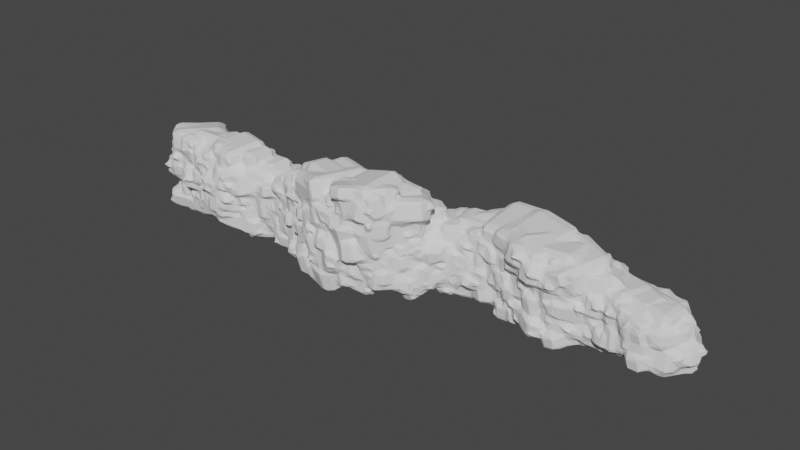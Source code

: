 # Source: ProceduralCliffGenerator_GN.blend  (saved by Blender 3.3.6; exported with 4.5.12 LTS)
import bpy
from mathutils import Matrix  # noqa: F401  (used for matrix-valued properties, if any)

bpy.ops.wm.read_factory_settings(use_empty=True)
scene = bpy.context.scene
scene.name = 'Scene'

# ---- collections
col_collection = bpy.data.collections.new('Collection'); scene.collection.children.link(col_collection)
col_macro_scatter = bpy.data.collections.new('Macro Scatter'); scene.collection.children.link(col_macro_scatter)
col_micro_scatter = bpy.data.collections.new('Micro Scatter'); scene.collection.children.link(col_micro_scatter)

# ---- node groups
ng_generator = bpy.data.node_groups.new('Generator', 'GeometryNodeTree')
_s = ng_generator.interface.new_socket(name='Geometry', in_out='OUTPUT', socket_type='NodeSocketGeometry')
_s = ng_generator.interface.new_socket(name='Geometry', in_out='INPUT', socket_type='NodeSocketGeometry')
_s = ng_generator.interface.new_socket(name='Seed', in_out='INPUT', socket_type='NodeSocketInt')
_s.description = 'The random seed to use'
_s = ng_generator.interface.new_socket(name='Material', in_out='INPUT', socket_type='NodeSocketMaterial')
_s = ng_generator.interface.new_socket(name='Macro Collection', in_out='INPUT', socket_type='NodeSocketCollection')
_s.description = 'The collection to pick the macro scatter objects from'
_s = ng_generator.interface.new_socket(name='Macro Density', in_out='INPUT', socket_type='NodeSocketFloat')
_s.default_value = 10.0
_s.description = 'The density of the macro objects to scatter.'
_s = ng_generator.interface.new_socket(name='Macro Rotation Minimum', in_out='INPUT', socket_type='NodeSocketVector')
_s.description = 'The minimum rotation in radians'
_s = ng_generator.interface.new_socket(name='Macro Rotation Maximum', in_out='INPUT', socket_type='NodeSocketVector')
_s.default_value = (11.0, 11.0, 11.0)
_s.description = 'The maximum rotation in radians'
_s = ng_generator.interface.new_socket(name='Macro Scale Minimum', in_out='INPUT', socket_type='NodeSocketVector')
_s.default_value = (0.5, 0.5, 0.5)
_s.min_value = 0.0
_s.description = 'The minimum scale'
_s = ng_generator.interface.new_socket(name='Macro Scale Maximum', in_out='INPUT', socket_type='NodeSocketVector')
_s.default_value = (1.3, 1.3, 1.3)
_s.min_value = 0.0
_s.description = 'The maximum scale'
_s = ng_generator.interface.new_socket(name='Micro Collection', in_out='INPUT', socket_type='NodeSocketCollection')
_s.description = 'The collection to pick the micro scatter objects from'
_s = ng_generator.interface.new_socket(name='Micro Density', in_out='INPUT', socket_type='NodeSocketFloat')
_s.default_value = 3.0
_s.description = 'The density of the micro objects to scatter.'
_s = ng_generator.interface.new_socket(name='Micro Rotation Minimum', in_out='INPUT', socket_type='NodeSocketVector')
_s.description = 'The minimum rotation in radians'
_s = ng_generator.interface.new_socket(name='Micro Rotation Maximum', in_out='INPUT', socket_type='NodeSocketVector')
_s.description = 'The maximum rotation in radians'
_s = ng_generator.interface.new_socket(name='Micro Scale Minimum', in_out='INPUT', socket_type='NodeSocketVector')
_s.default_value = (0.125, 0.125, 0.125)
_s.description = 'The minimum scale'
_s = ng_generator.interface.new_socket(name='Micro Scale Maximum', in_out='INPUT', socket_type='NodeSocketVector')
_s.default_value = (1.0, 1.0, 1.0)
ng_generator.is_modifier = True
# nodes of 'Generator' reference scene objects; filled in after objects exist

# ---- world
world_world = bpy.data.worlds.new('World'); scene.world = world_world
world_world.use_nodes = True; world_world.node_tree.nodes.clear()
_N = world_world.node_tree.nodes; _L = world_world.node_tree.links
n0 = _N.new('ShaderNodeOutputWorld'); n0.name = 'World Output'; n0.location = (300, 300)
n1 = _N.new('ShaderNodeBackground'); n1.name = 'Background'; n1.location = (10, 300)
n1.inputs[0].default_value = (0.05088, 0.05088, 0.05088, 1.0)
_L.new(n1.outputs[0], n0.inputs[0])
n0.is_active_output = True
world_world.color = (0.05088, 0.05088, 0.05088)
world_world.use_sun_shadow = False
world_world.sun_shadow_jitter_overblur = 0.0

# ---- meshes
me_plane = bpy.data.meshes.new('Plane')
me_plane.from_pydata([(-1.0, -7.55e-08, 2.978), (1.0, -7.55e-08, 2.978), (-1.0, 7.55e-08, -1.0), (1.0, 7.55e-08, -1.0), (2.752, 2.276, 1.0), (2.752, 2.276, -1.0), (5.258, 2.97, 1.926), (5.258, 2.97, -1.0), (8.009, 1.974, 1.926), (8.009, 1.974, -1.0), (9.992, 2.455, 1.0), (9.992, 2.455, -1.0), (12.8, 1.892, 1.0), (12.8, 1.892, -1.0), (-4.747, 1.526, 1.0), (-4.747, 1.526, -1.0), (-7.563, 0.6204, 2.195), (-7.563, 0.6204, -1.0), (-10.49, 1.077, 2.195), (-10.49, 1.077, -1.0)], [], [(0, 1, 3, 2), (3, 1, 4, 5), (5, 4, 6, 7), (7, 6, 8, 9), (9, 8, 10, 11), (11, 10, 12, 13), (0, 2, 15, 14), (14, 15, 17, 16), (16, 17, 19, 18)])
_uv = me_plane.uv_layers.new(name='UVMap')
_uv.uv.foreach_set('vector', [0.0, 0.0, 1.0, 0.0, 1.0, 1.0, 0.0, 1.0, 1.0, 1.0, 1.0, 0.0, 1.0, 0.0, 1.0, 1.0, 1.0, 1.0, 1.0, 0.0, 1.0, 0.0, 1.0, 1.0, 1.0, 1.0, 1.0, 0.0, 1.0, 0.0, 1.0, 1.0, 1.0, 1.0, 1.0, 0.0, 1.0, 0.0, 1.0, 1.0, 1.0, 1.0, 1.0, 0.0, 1.0, 0.0, 1.0, 1.0, 0.0, 0.0, 0.0, 1.0, 0.0, 1.0, 0.0, 0.0, 0.0, 0.0, 0.0, 1.0, 0.0, 1.0, 0.0, 0.0, 0.0, 0.0, 0.0, 1.0, 0.0, 1.0, 0.0, 0.0])
me_plane.update()
me_cube_001 = bpy.data.meshes.new('Cube.001')
me_cube_001.from_pydata([(-0.7302, -0.7302, -0.443), (-0.7302, -1.0, -0.3235), (-1.0, -0.7302, -0.3235), (-0.7302, -1.0, 0.3235), (-0.7302, -0.7302, 0.443), (-1.0, -0.7302, 0.3235), (-0.7302, 0.7302, -0.443), (-1.0, 0.7302, -0.3235), (-0.7302, 1.0, -0.3235), (-0.7302, 0.7302, 0.443), (-0.7302, 1.0, 0.3235), (-1.0, 0.7302, 0.3235), (0.7302, -0.7302, -0.443), (1.0, -0.7302, -0.3235), (0.7302, -1.0, -0.3235), (0.7302, -0.7302, 0.443), (0.7302, -1.0, 0.3235), (1.0, -0.7302, 0.3235), (0.7302, 0.7302, -0.443), (0.7302, 1.0, -0.3235), (1.0, 0.7302, -0.3235), (0.7302, 0.7302, 0.443), (1.0, 0.7302, 0.3235), (0.7302, 1.0, 0.3235)], [], [(14, 16, 3, 1), (20, 22, 17, 13), (21, 9, 4, 15), (2, 5, 11, 7), (8, 10, 23, 19), (0, 1, 2), (3, 4, 5), (6, 7, 8), (9, 10, 11), (12, 13, 14), (15, 16, 17), (18, 19, 20), (21, 22, 23), (6, 0, 2, 7), (1, 3, 5, 2), (4, 9, 11, 5), (10, 8, 7, 11), (18, 6, 8, 19), (9, 21, 23, 10), (22, 20, 19, 23), (12, 18, 20, 13), (21, 15, 17, 22), (16, 14, 13, 17), (0, 12, 14, 1), (15, 4, 3, 16), (6, 18, 12, 0)])
_uv = me_cube_001.uv_layers.new(name='UVMap')
_uv.uv.foreach_set('vector', [0.4087, 0.7837, 0.5913, 0.7837, 0.5913, 0.9663, 0.4087, 0.9663, 0.4087, 0.5337, 0.5913, 0.5337, 0.5913, 0.7163, 0.4087, 0.7163, 0.6587, 0.5337, 0.8413, 0.5337, 0.8413, 0.7163, 0.6587, 0.7163, 0.4087, 0.03373, 0.5913, 0.03373, 0.5913, 0.2163, 0.4087, 0.2163, 0.4087, 0.2837, 0.5913, 0.2837, 0.5913, 0.4663, 0.4087, 0.4663, 0.1587, 0.7163, 0.1587, 0.75, 0.125, 0.7163, 0.5913, 0.0, 0.625, 0.03373, 0.5913, 0.03373, 0.1587, 0.5337, 0.125, 0.5337, 0.1587, 0.5, 0.625, 0.2163, 0.5913, 0.25, 0.5913, 0.2163, 0.3413, 0.7163, 0.375, 0.7163, 0.3413, 0.75, 0.625, 0.7837, 0.5913, 0.7837, 0.5913, 0.75, 0.3413, 0.5337, 0.3413, 0.5, 0.375, 0.5337, 0.625, 0.4663, 0.5913, 0.5, 0.5913, 0.4663, 0.1587, 0.5337, 0.1587, 0.7163, 0.125, 0.7163, 0.125, 0.5337, 0.4087, 0.0, 0.5913, 0.0, 0.5913, 0.03373, 0.4087, 0.03373, 0.625, 0.03373, 0.625, 0.2163, 0.5913, 0.2163, 0.5913, 0.03373, 0.5913, 0.2837, 0.4087, 0.2837, 0.4087, 0.2163, 0.5913, 0.2163, 0.3413, 0.5337, 0.1587, 0.5337, 0.1587, 0.5, 0.3413, 0.5, 0.625, 0.2837, 0.625, 0.4663, 0.5913, 0.4663, 0.5913, 0.2837, 0.5913, 0.5337, 0.4087, 0.5337, 0.4087, 0.4663, 0.5913, 0.4663, 0.3413, 0.7163, 0.3413, 0.5337, 0.4087, 0.5337, 0.4087, 0.7163, 0.6587, 0.5337, 0.6587, 0.7163, 0.5913, 0.7163, 0.5913, 0.5337, 0.5913, 0.7837, 0.4087, 0.7837, 0.4087, 0.7163, 0.5913, 0.7163, 0.1587, 0.7163, 0.3413, 0.7163, 0.3413, 0.75, 0.1587, 0.75, 0.625, 0.7837, 0.625, 0.9663, 0.5913, 0.9663, 0.5913, 0.7837, 0.1587, 0.5337, 0.3413, 0.5337, 0.3413, 0.7163, 0.1587, 0.7163])
me_cube_001.update()
me_cube_002 = bpy.data.meshes.new('Cube.002')
me_cube_002.from_pydata([(-0.7302, -0.7302, -0.443), (-0.7302, -1.0, -0.3235), (-1.0, -0.7302, -0.3235), (-0.7302, -1.0, 0.3235), (-0.7302, -0.7302, 0.443), (-1.0, -0.7302, 0.3235), (-0.7302, 0.7302, -0.443), (-1.0, 0.7302, -0.3235), (-0.7302, 1.0, -0.3235), (-0.7302, 0.7302, 0.443), (-0.7302, 1.0, 0.3235), (-1.0, 0.7302, 0.3235), (0.7302, -0.7302, -0.443), (1.0, -0.7302, -0.3235), (0.7302, -1.0, -0.3235), (0.7302, -0.7302, 0.443), (0.7302, -1.0, 0.3235), (1.0, -0.7302, 0.3235), (0.7302, 0.7302, -0.443), (0.7302, 1.0, -0.3235), (1.0, 0.7302, -0.3235), (0.7302, 0.7302, 0.443), (1.0, 0.7302, 0.3235), (0.7302, 1.0, 0.3235)], [], [(14, 16, 3, 1), (20, 22, 17, 13), (21, 9, 4, 15), (2, 5, 11, 7), (8, 10, 23, 19), (0, 1, 2), (3, 4, 5), (6, 7, 8), (9, 10, 11), (12, 13, 14), (15, 16, 17), (18, 19, 20), (21, 22, 23), (6, 0, 2, 7), (1, 3, 5, 2), (4, 9, 11, 5), (10, 8, 7, 11), (18, 6, 8, 19), (9, 21, 23, 10), (22, 20, 19, 23), (12, 18, 20, 13), (21, 15, 17, 22), (16, 14, 13, 17), (0, 12, 14, 1), (15, 4, 3, 16), (6, 18, 12, 0)])
_uv = me_cube_002.uv_layers.new(name='UVMap')
_uv.uv.foreach_set('vector', [0.4087, 0.7837, 0.5913, 0.7837, 0.5913, 0.9663, 0.4087, 0.9663, 0.4087, 0.5337, 0.5913, 0.5337, 0.5913, 0.7163, 0.4087, 0.7163, 0.6587, 0.5337, 0.8413, 0.5337, 0.8413, 0.7163, 0.6587, 0.7163, 0.4087, 0.03373, 0.5913, 0.03373, 0.5913, 0.2163, 0.4087, 0.2163, 0.4087, 0.2837, 0.5913, 0.2837, 0.5913, 0.4663, 0.4087, 0.4663, 0.1587, 0.7163, 0.1587, 0.75, 0.125, 0.7163, 0.5913, 0.0, 0.625, 0.03373, 0.5913, 0.03373, 0.1587, 0.5337, 0.125, 0.5337, 0.1587, 0.5, 0.625, 0.2163, 0.5913, 0.25, 0.5913, 0.2163, 0.3413, 0.7163, 0.375, 0.7163, 0.3413, 0.75, 0.625, 0.7837, 0.5913, 0.7837, 0.5913, 0.75, 0.3413, 0.5337, 0.3413, 0.5, 0.375, 0.5337, 0.625, 0.4663, 0.5913, 0.5, 0.5913, 0.4663, 0.1587, 0.5337, 0.1587, 0.7163, 0.125, 0.7163, 0.125, 0.5337, 0.4087, 0.0, 0.5913, 0.0, 0.5913, 0.03373, 0.4087, 0.03373, 0.625, 0.03373, 0.625, 0.2163, 0.5913, 0.2163, 0.5913, 0.03373, 0.5913, 0.2837, 0.4087, 0.2837, 0.4087, 0.2163, 0.5913, 0.2163, 0.3413, 0.5337, 0.1587, 0.5337, 0.1587, 0.5, 0.3413, 0.5, 0.625, 0.2837, 0.625, 0.4663, 0.5913, 0.4663, 0.5913, 0.2837, 0.5913, 0.5337, 0.4087, 0.5337, 0.4087, 0.4663, 0.5913, 0.4663, 0.3413, 0.7163, 0.3413, 0.5337, 0.4087, 0.5337, 0.4087, 0.7163, 0.6587, 0.5337, 0.6587, 0.7163, 0.5913, 0.7163, 0.5913, 0.5337, 0.5913, 0.7837, 0.4087, 0.7837, 0.4087, 0.7163, 0.5913, 0.7163, 0.1587, 0.7163, 0.3413, 0.7163, 0.3413, 0.75, 0.1587, 0.75, 0.625, 0.7837, 0.625, 0.9663, 0.5913, 0.9663, 0.5913, 0.7837, 0.1587, 0.5337, 0.3413, 0.5337, 0.3413, 0.7163, 0.1587, 0.7163])
me_cube_002.update()

# ---- curves / text
cu_beziercurve = bpy.data.curves.new('BezierCurve', 'CURVE')
cu_beziercurve.dimensions = '3D'
cu_beziercurve.use_path = True
cu_beziercurve.fill_mode = 'FULL'

# ---- objects
ob_rock_plane = bpy.data.objects.new('Rock.Plane', me_plane)
ob_rock_bezier = bpy.data.objects.new('Rock.Bezier', cu_beziercurve)
ob_cubelarge = bpy.data.objects.new('CubeLarge', me_cube_001)
ob_cubesmall = bpy.data.objects.new('CubeSmall', me_cube_002)
_N = ng_generator.nodes; _L = ng_generator.links
n0 = _N.new('NodeFrame'); n0.name = 'Frame.Bezier'; n0.location = (-336, -186)
n0.label = 'Bezier'
n0.width = 560
n1 = _N.new('NodeFrame'); n1.name = 'Frame.Notes'; n1.location = (-987, 245)
n1.label = 'Notes'
n1.width = 530
n2 = _N.new('NodeFrame'); n2.name = 'Frame.Plane'; n2.location = (-248, 109)
n2.label = 'Plane'
n2.width = 420
n3 = _N.new('NodeFrame'); n3.name = 'Frame.Input'; n3.location = (-999, -46)
n3.label = 'Input'
n3.width = 402
n4 = _N.new('NodeFrame'); n4.name = 'Frame.Combine'; n4.location = (352, -62)
n4.label = 'Micro Details'
n4.width = 611
n5 = _N.new('NodeFrame'); n5.name = 'Frame'; n5.location = (1014, -83)
n5.label = 'Finalize'
n5.width = 549
n6 = _N.new('GeometryNodeCurveToPoints'); n6.name = 'Curve to Points'; n6.location = (210, -30)
n6.inputs[2].default_value = 0.3
n7 = _N.new('GeometryNodeObjectInfo'); n7.name = 'Object Info.001'; n7.location = (30, -30)
n7.transform_space = 'RELATIVE'
n7.inputs[0].default_value = ob_rock_bezier
n8 = _N.new('GeometryNodeInstanceOnPoints'); n8.name = 'Instance on Points.001'; n8.location = (390, -30)
n9 = _N.new('GeometryNodeDistributePointsOnFaces'); n9.name = 'Distribute Points on Faces'; n9.location = (30, -30)
n9.use_legacy_normal = True
n10 = _N.new('GeometryNodeInstanceOnPoints'); n10.name = 'Instance on Points'; n10.location = (250, -30)
n11 = _N.new('GeometryNodeCollectionInfo'); n11.name = 'Collection Info.001'; n11.location = (232, -214)
n11.hide = True
n12 = _N.new('GeometryNodeCollectionInfo'); n12.name = 'Collection Info'; n12.location = (232, -54)
n12.hide = True
n13 = _N.new('FunctionNodeRandomValue'); n13.name = 'Random Value.001'; n13.location = (232, -134)
n13.hide = True
n13.data_type = 'FLOAT_VECTOR'
n14 = _N.new('FunctionNodeRandomValue'); n14.name = 'Random Value.002'; n14.location = (232, -94)
n14.hide = True
n14.data_type = 'FLOAT_VECTOR'
n15 = _N.new('FunctionNodeRandomValue'); n15.name = 'Random Value'; n15.location = (232, -174)
n15.hide = True
n15.data_type = 'INT'
n16 = _N.new('FunctionNodeRandomValue'); n16.name = 'Random Value.003'; n16.location = (232, -254)
n16.hide = True
n16.data_type = 'FLOAT_VECTOR'
n17 = _N.new('FunctionNodeRandomValue'); n17.name = 'Random Value.005'; n17.location = (232, -294)
n17.hide = True
n17.data_type = 'FLOAT_VECTOR'
n18 = _N.new('NodeGroupInput'); n18.name = 'Group Input'; n18.location = (30, -30)
n19 = _N.new('FunctionNodeRandomValue'); n19.name = 'Random Value.004'; n19.location = (-700, -300)
n19.hide = True
n20 = _N.new('GeometryNodeJoinGeometry'); n20.name = 'Join Geometry'; n20.location = (30, -30)
n21 = _N.new('GeometryNodeJoinGeometry'); n21.name = 'Join Geometry.001'; n21.location = (30, -54)
n22 = _N.new('GeometryNodeSetMaterial'); n22.name = 'Set Material'; n22.location = (379, -30)
n23 = _N.new('GeometryNodeRealizeInstances'); n23.name = 'Realize Instances'; n23.location = (205, -55)
n24 = _N.new('NodeGroupOutput'); n24.name = 'Group Output'; n24.location = (1647, -143)
n24.hide = True
n25 = _N.new('GeometryNodeInstanceOnPoints'); n25.name = 'Instance on Points.002'; n25.location = (441, -32)
n26 = _N.new('GeometryNodeDistributePointsOnFaces'); n26.name = 'Distribute Points on Faces.001'; n26.location = (220, -30)
n26.use_legacy_normal = True
n6.parent = n0
n7.parent = n0
n8.parent = n0
n9.parent = n2
n10.parent = n2
n11.parent = n3
n12.parent = n3
n13.parent = n3
n14.parent = n3
n15.parent = n3
n16.parent = n3
n17.parent = n3
n18.parent = n3
n20.parent = n4
n21.parent = n5
n22.parent = n5
n23.parent = n5
n25.parent = n4
n26.parent = n4
_L.new(n22.outputs[0], n24.inputs[0])
_L.new(n18.outputs[0], n9.inputs[0])
_L.new(n9.outputs[0], n10.inputs[0])
_L.new(n13.outputs[0], n10.inputs[6])
_L.new(n7.outputs[4], n6.inputs[0])
_L.new(n6.outputs[0], n8.inputs[0])
_L.new(n13.outputs[0], n8.inputs[6])
_L.new(n10.outputs[0], n20.inputs[0])
_L.new(n8.outputs[0], n20.inputs[0])
_L.new(n14.outputs[0], n10.inputs[5])
_L.new(n14.outputs[0], n8.inputs[5])
_L.new(n18.outputs[5], n14.inputs[0])
_L.new(n18.outputs[6], n14.inputs[1])
_L.new(n18.outputs[7], n13.inputs[0])
_L.new(n18.outputs[8], n13.inputs[1])
_L.new(n12.outputs[0], n10.inputs[2])
_L.new(n12.outputs[0], n8.inputs[2])
_L.new(n15.outputs[2], n8.inputs[4])
_L.new(n15.outputs[2], n10.inputs[4])
_L.new(n18.outputs[3], n12.inputs[0])
_L.new(n18.outputs[1], n14.inputs[8])
_L.new(n18.outputs[1], n13.inputs[8])
_L.new(n18.outputs[1], n15.inputs[8])
_L.new(n23.outputs[0], n22.inputs[0])
_L.new(n18.outputs[2], n22.inputs[2])
_L.new(n18.outputs[4], n9.inputs[4])
_L.new(n18.outputs[1], n9.inputs[6])
_L.new(n20.outputs[0], n26.inputs[0])
_L.new(n26.outputs[0], n25.inputs[0])
_L.new(n18.outputs[9], n11.inputs[0])
_L.new(n11.outputs[0], n25.inputs[2])
_L.new(n15.outputs[2], n25.inputs[4])
_L.new(n16.outputs[0], n25.inputs[5])
_L.new(n17.outputs[0], n25.inputs[6])
_L.new(n18.outputs[11], n16.inputs[0])
_L.new(n18.outputs[12], n16.inputs[1])
_L.new(n18.outputs[13], n17.inputs[0])
_L.new(n18.outputs[14], n17.inputs[1])
_L.new(n18.outputs[10], n26.inputs[4])
_L.new(n18.outputs[1], n26.inputs[6])
_L.new(n21.outputs[0], n23.inputs[0])
_L.new(n20.outputs[0], n21.inputs[0])
_L.new(n25.outputs[0], n21.inputs[0])
n24.is_active_output = True

# ---- transforms, parenting, visibility, modifiers, constraints
ob_rock_plane.location = (0.0, 0.0, 0.0)
_m = ob_rock_plane.modifiers.new('Generator', 'NODES')
_m.node_group = ng_generator
_gi = [s.identifier for s in ng_generator.interface.items_tree if s.item_type == 'SOCKET' and s.in_out == 'INPUT']
_m[_gi[2]] = None  # Material
_m[_gi[3]] = col_macro_scatter  # Macro Collection
_m[_gi[6]] = (0.0, 0.26, 11.0)  # Macro Rotation Maximum
_m[_gi[9]] = col_micro_scatter  # Micro Collection
_m[_gi[10]] = 0.25  # Micro Density
_m[_gi[13]] = (0.25, 0.25, 0.25)  # Micro Scale Minimum
_m = ob_rock_plane.modifiers.new('Remesh', 'REMESH')
_m = ob_rock_plane.modifiers.new('Decimate', 'DECIMATE')
_m.ratio = 0.125
ob_rock_bezier.location = (0.0, 0.0, 0.0)
ob_cubelarge.location = (0.0, 0.0, 0.0)
ob_cubesmall.location = (0.0, 0.0, 0.0)
ob_cubesmall.scale = (0.25, 0.25, 0.25)

# ---- collection membership
col_collection.objects.link(ob_rock_plane)
col_collection.objects.link(ob_rock_bezier)
col_macro_scatter.objects.link(ob_cubelarge)
col_micro_scatter.objects.link(ob_cubesmall)

# ---- scene / render settings (as saved in the file)
scene.frame_start = 1; scene.frame_end = 250; scene.frame_set(1)
scene.render.engine = 'BLENDER_EEVEE_NEXT'
scene.cycles.use_denoising = False
scene.cycles.sampling_pattern = 'TABULATED_SOBOL'
scene.cycles.use_light_tree = False
scene.view_settings.view_transform = 'Filmic'
bpy.context.view_layer.update()

# ---- added for rendering (the .blend has no active camera and no usable light): camera, sun
cam_auto = bpy.data.cameras.new('AutoCamera')
cam_auto.lens = 50.0
cam_auto.sensor_width = 36.0
cam_auto.clip_end = 1000.0
ob_auto_camera = bpy.data.objects.new('AutoCamera', cam_auto)
scene.collection.objects.link(ob_auto_camera)
ob_auto_camera.location = (26.2982, -28.8358, 21.0962)
ob_auto_camera.rotation_euler = (1.09748, -7.21219e-08, 0.694738)
scene.camera = ob_auto_camera
light_auto_sun = bpy.data.lights.new('AutoSun', 'SUN')
light_auto_sun.energy = 3.0
light_auto_sun.angle = 0.0523599
ob_auto_sun = bpy.data.objects.new('AutoSun', light_auto_sun)
scene.collection.objects.link(ob_auto_sun)
ob_auto_sun.rotation_euler = (0.872665, 0.174533, 0.523599)
bpy.context.view_layer.update()
